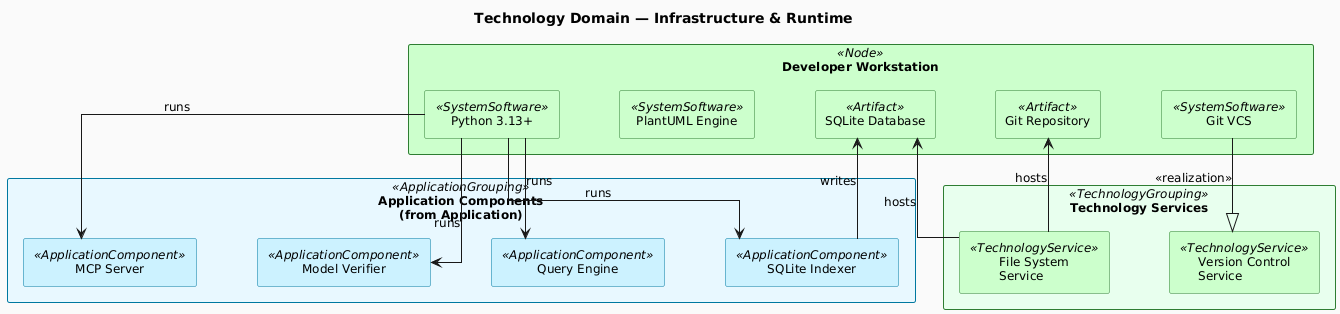

The diagram above was rendered by PlantUML. Its source (embedded in the PNG):
@startuml technology-infrastructure
!include ../_archimate-stereotypes.puml

top to bottom direction

title Technology Domain — Infrastructure & Runtime

rectangle "Developer Workstation" <<Node>> as NOD_4EFX7z {
  rectangle "Python 3.13+" <<SystemSoftware>> as SSW_o7a0ad
  rectangle "PlantUML Engine" <<SystemSoftware>> as SSW_xVrBYD
  rectangle "Git VCS" <<SystemSoftware>> as SSW_TzzVd

  rectangle "Git Repository" <<Artifact>> as ART_YsLpM8
  rectangle "SQLite Database" <<Artifact>> as ART_FtioFJ
}

rectangle "Technology Services" <<TechnologyGrouping>> {
  rectangle "File System\nService" <<TechnologyService>> as TSV_MSy15f
  rectangle "Version Control\nService" <<TechnologyService>> as TSV_WluY9K
}

' System software provides services
SSW_TzzVd -down-|> TSV_WluY9K : <<realization>>

' Artifacts stored on filesystem
TSV_MSy15f -up-> ART_YsLpM8 : hosts
TSV_MSy15f -up-> ART_FtioFJ : hosts

' Application components (from Application domain) run on technology
rectangle "Application Components\n(from Application)" <<ApplicationGrouping>> {
  rectangle "Model Verifier" <<ApplicationComponent>> as APP_ca3vm7
  rectangle "SQLite Indexer" <<ApplicationComponent>> as APP_JOmFWy
  rectangle "Query Engine" <<ApplicationComponent>> as APP_v9LvfK
  rectangle "MCP Server" <<ApplicationComponent>> as APP_kRZYOA
}

' --- Auto-layout: spread elements within groupings ---
SSW_o7a0ad -[hidden]right- SSW_xVrBYD
SSW_xVrBYD -[hidden]right- SSW_TzzVd
SSW_TzzVd -[hidden]right- ART_YsLpM8
ART_YsLpM8 -[hidden]right- ART_FtioFJ
TSV_MSy15f -[hidden]right- TSV_WluY9K
APP_ca3vm7 -[hidden]right- APP_JOmFWy
APP_JOmFWy -[hidden]right- APP_v9LvfK
APP_v9LvfK -[hidden]right- APP_kRZYOA


SSW_o7a0ad -down-> APP_ca3vm7 : runs
SSW_o7a0ad -down-> APP_JOmFWy : runs
SSW_o7a0ad -down-> APP_v9LvfK : runs
SSW_o7a0ad -down-> APP_kRZYOA : runs
APP_JOmFWy -up-> ART_FtioFJ : writes

@enduml